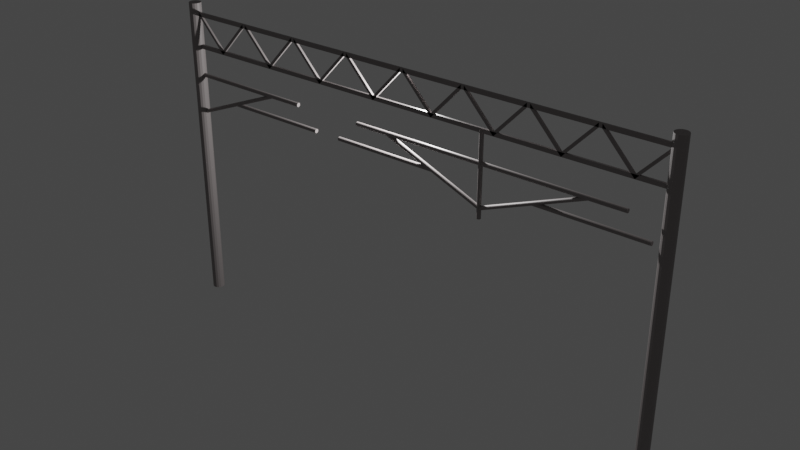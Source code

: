 # Source: kasen_myodani1.blend  (saved by Blender 3.4.6; exported with 4.5.12 LTS)
import bpy
from mathutils import Matrix  # noqa: F401  (used for matrix-valued properties, if any)

bpy.ops.wm.read_factory_settings(use_empty=True)
scene = bpy.context.scene
scene.name = 'Scene'

# ---- collections
col_collection = bpy.data.collections.new('Collection'); scene.collection.children.link(col_collection)

# ---- materials (node trees are filled in below, after node groups)
mat_kasen = bpy.data.materials.new('kasen')
mat_kasen.use_transparent_shadow = False

# ---- material node trees
mat_kasen.use_nodes = True; mat_kasen.node_tree.nodes.clear()
_N = mat_kasen.node_tree.nodes; _L = mat_kasen.node_tree.links
n0 = _N.new('ShaderNodeBsdfPrincipled'); n0.name = 'プリンシプルBSDF'; n0.location = (10, 300)
n0.distribution = 'GGX'
n0.subsurface_method = 'RANDOM_WALK_SKIN'
n0.inputs[0].default_value = (0.2774, 0.2505, 0.2487, 1.0)
n0.inputs[3].default_value = 1.45
n0.inputs[27].default_value = (0.0, 0.0, 0.0, 1.0)
n0.inputs[28].default_value = 1.0
n1 = _N.new('ShaderNodeOutputMaterial'); n1.name = 'マテリアル出力'; n1.location = (300, 300)
_L.new(n0.outputs[0], n1.inputs[0])
n1.is_active_output = True

# ---- world
world_world = bpy.data.worlds.new('World'); scene.world = world_world
world_world.use_nodes = True; world_world.node_tree.nodes.clear()
_N = world_world.node_tree.nodes; _L = world_world.node_tree.links
n0 = _N.new('ShaderNodeOutputWorld'); n0.name = 'World Output'; n0.location = (300, 300)
n1 = _N.new('ShaderNodeBackground'); n1.name = 'Background'; n1.location = (10, 300)
n1.inputs[0].default_value = (0.05088, 0.05088, 0.05088, 1.0)
_L.new(n1.outputs[0], n0.inputs[0])
n0.is_active_output = True
world_world.color = (0.05088, 0.05088, 0.05088)
world_world.use_sun_shadow = False
world_world.sun_shadow_jitter_overblur = 0.0

# ---- lights
light_light = bpy.data.lights.new('Light', 'POINT')
light_light.transmission_factor = 0.0
light_light.energy = 1000.0
light_light.shadow_soft_size = 0.1
light_light.shadow_maximum_resolution = 0.006
light_light.use_absolute_resolution = True

# ---- meshes
me_x = bpy.data.meshes.new('円柱')
me_x.from_pydata([(0.0, 0.15, -1.0), (0.0, 0.15, 6.8), (0.0574, 0.1386, -1.0), (0.0574, 0.1386, 6.8), (0.1061, 0.1061, -1.0), (0.1061, 0.1061, 6.8), (0.1386, 0.0574, -1.0), (0.1386, 0.0574, 6.8), (0.15, 0.0, -1.0), (0.15, 0.0, 6.8), (0.1386, -0.0574, -1.0), (0.1386, -0.0574, 6.8), (0.1061, -0.1061, -1.0), (0.1061, -0.1061, 6.8), (0.0574, -0.1386, -1.0), (0.0574, -0.1386, 6.8), (0.0, -0.15, -1.0), (0.0, -0.15, 6.8), (-0.0574, -0.1386, -1.0), (-0.0574, -0.1386, 6.8), (-0.1061, -0.1061, -1.0), (-0.1061, -0.1061, 6.8), (-0.1386, -0.0574, -1.0), (-0.1386, -0.0574, 6.8), (-0.15, 0.0, -1.0), (-0.15, 0.0, 6.8), (-0.1386, 0.0574, -1.0), (-0.1386, 0.0574, 6.8), (-0.1061, 0.1061, -1.0), (-0.1061, 0.1061, 6.8), (-0.0574, 0.1386, -1.0), (-0.0574, 0.1386, 6.8)], [], [(0, 1, 3, 2), (2, 3, 5, 4), (4, 5, 7, 6), (6, 7, 9, 8), (8, 9, 11, 10), (10, 11, 13, 12), (12, 13, 15, 14), (14, 15, 17, 16), (16, 17, 19, 18), (18, 19, 21, 20), (20, 21, 23, 22), (22, 23, 25, 24), (24, 25, 27, 26), (26, 27, 29, 28), (3, 1, 31, 29, 27, 25, 23, 21, 19, 17, 15, 13, 11, 9, 7, 5), (28, 29, 31, 30), (30, 31, 1, 0), (0, 2, 4, 6, 8, 10, 12, 14, 16, 18, 20, 22, 24, 26, 28, 30)])
_uv = me_x.uv_layers.new(name='UVマップ')
_uv.uv.foreach_set('vector', [1.0, 0.5, 1.0, 1.0, 0.9375, 1.0, 0.9375, 0.5, 0.9375, 0.5, 0.9375, 1.0, 0.875, 1.0, 0.875, 0.5, 0.875, 0.5, 0.875, 1.0, 0.8125, 1.0, 0.8125, 0.5, 0.8125, 0.5, 0.8125, 1.0, 0.75, 1.0, 0.75, 0.5, 0.75, 0.5, 0.75, 1.0, 0.6875, 1.0, 0.6875, 0.5, 0.6875, 0.5, 0.6875, 1.0, 0.625, 1.0, 0.625, 0.5, 0.625, 0.5, 0.625, 1.0, 0.5625, 1.0, 0.5625, 0.5, 0.5625, 0.5, 0.5625, 1.0, 0.5, 1.0, 0.5, 0.5, 0.5, 0.5, 0.5, 1.0, 0.4375, 1.0, 0.4375, 0.5, 0.4375, 0.5, 0.4375, 1.0, 0.375, 1.0, 0.375, 0.5, 0.375, 0.5, 0.375, 1.0, 0.3125, 1.0, 0.3125, 0.5, 0.3125, 0.5, 0.3125, 1.0, 0.25, 1.0, 0.25, 0.5, 0.25, 0.5, 0.25, 1.0, 0.1875, 1.0, 0.1875, 0.5, 0.1875, 0.5, 0.1875, 1.0, 0.125, 1.0, 0.125, 0.5, 0.3418, 0.4717, 0.25, 0.49, 0.1582, 0.4717, 0.08029, 0.4197, 0.02827, 0.3418, 0.01, 0.25, 0.02827, 0.1582, 0.08029, 0.08029, 0.1582, 0.02827, 0.25, 0.01, 0.3418, 0.02827, 0.4197, 0.08029, 0.4717, 0.1582, 0.49, 0.25, 0.4717, 0.3418, 0.4197, 0.4197, 0.125, 0.5, 0.125, 1.0, 0.0625, 1.0, 0.0625, 0.5, 0.0625, 0.5, 0.0625, 1.0, 0.0, 1.0, 0.0, 0.5, 0.75, 0.49, 0.8418, 0.4717, 0.9197, 0.4197, 0.9717, 0.3418, 0.99, 0.25, 0.9717, 0.1582, 0.9197, 0.08029, 0.8418, 0.02827, 0.75, 0.01, 0.6582, 0.02827, 0.5803, 0.08029, 0.5283, 0.1582, 0.51, 0.25, 0.5283, 0.3418, 0.5803, 0.4197, 0.6582, 0.4717])
me_x.materials.append(mat_kasen)
me_x.update()
me_001 = bpy.data.meshes.new('円柱.001')
me_001.from_pydata([(0.0, 0.05, -2.0), (2.841e-08, 0.05, 1.35), (0.01913, 0.04619, -2.0), (0.01913, 0.04619, 1.35), (0.03536, 0.03536, -2.0), (0.03536, 0.03536, 1.35), (0.04619, 0.01913, -2.0), (0.04619, 0.01913, 1.35), (0.05, 0.0, -2.0), (0.05, 0.0, 1.35), (0.04619, -0.01913, -2.0), (0.04619, -0.01913, 1.35), (0.03536, -0.03536, -2.0), (0.03536, -0.03536, 1.35), (0.01913, -0.04619, -2.0), (0.01913, -0.04619, 1.35), (0.0, -0.05, -2.0), (2.841e-08, -0.05, 1.35), (-0.01913, -0.04619, -2.0), (-0.01913, -0.04619, 1.35), (-0.03536, -0.03536, -2.0), (-0.03536, -0.03536, 1.35), (-0.04619, -0.01913, -2.0), (-0.04619, -0.01913, 1.35), (-0.05, 0.0, -2.0), (-0.05, 0.0, 1.35), (-0.04619, 0.01913, -2.0), (-0.04619, 0.01913, 1.35), (-0.03536, 0.03536, -2.0), (-0.03536, 0.03536, 1.35), (-0.01913, 0.04619, -2.0), (-0.01913, 0.04619, 1.35)], [], [(0, 1, 3, 2), (2, 3, 5, 4), (4, 5, 7, 6), (6, 7, 9, 8), (8, 9, 11, 10), (10, 11, 13, 12), (12, 13, 15, 14), (14, 15, 17, 16), (16, 17, 19, 18), (18, 19, 21, 20), (20, 21, 23, 22), (22, 23, 25, 24), (24, 25, 27, 26), (26, 27, 29, 28), (3, 1, 31, 29, 27, 25, 23, 21, 19, 17, 15, 13, 11, 9, 7, 5), (28, 29, 31, 30), (30, 31, 1, 0), (0, 2, 4, 6, 8, 10, 12, 14, 16, 18, 20, 22, 24, 26, 28, 30)])
_uv = me_001.uv_layers.new(name='UVマップ')
_uv.uv.foreach_set('vector', [1.0, 0.5, 1.0, 1.0, 0.9375, 1.0, 0.9375, 0.5, 0.9375, 0.5, 0.9375, 1.0, 0.875, 1.0, 0.875, 0.5, 0.875, 0.5, 0.875, 1.0, 0.8125, 1.0, 0.8125, 0.5, 0.8125, 0.5, 0.8125, 1.0, 0.75, 1.0, 0.75, 0.5, 0.75, 0.5, 0.75, 1.0, 0.6875, 1.0, 0.6875, 0.5, 0.6875, 0.5, 0.6875, 1.0, 0.625, 1.0, 0.625, 0.5, 0.625, 0.5, 0.625, 1.0, 0.5625, 1.0, 0.5625, 0.5, 0.5625, 0.5, 0.5625, 1.0, 0.5, 1.0, 0.5, 0.5, 0.5, 0.5, 0.5, 1.0, 0.4375, 1.0, 0.4375, 0.5, 0.4375, 0.5, 0.4375, 1.0, 0.375, 1.0, 0.375, 0.5, 0.375, 0.5, 0.375, 1.0, 0.3125, 1.0, 0.3125, 0.5, 0.3125, 0.5, 0.3125, 1.0, 0.25, 1.0, 0.25, 0.5, 0.25, 0.5, 0.25, 1.0, 0.1875, 1.0, 0.1875, 0.5, 0.1875, 0.5, 0.1875, 1.0, 0.125, 1.0, 0.125, 0.5, 0.3418, 0.4717, 0.25, 0.49, 0.1582, 0.4717, 0.08029, 0.4197, 0.02827, 0.3418, 0.01, 0.25, 0.02827, 0.1582, 0.08029, 0.08029, 0.1582, 0.02827, 0.25, 0.01, 0.3418, 0.02827, 0.4197, 0.08029, 0.4717, 0.1582, 0.49, 0.25, 0.4717, 0.3418, 0.4197, 0.4197, 0.125, 0.5, 0.125, 1.0, 0.0625, 1.0, 0.0625, 0.5, 0.0625, 0.5, 0.0625, 1.0, 0.0, 1.0, 0.0, 0.5, 0.75, 0.49, 0.8418, 0.4717, 0.9197, 0.4197, 0.9717, 0.3418, 0.99, 0.25, 0.9717, 0.1582, 0.9197, 0.08029, 0.8418, 0.02827, 0.75, 0.01, 0.6582, 0.02827, 0.5803, 0.08029, 0.5283, 0.1582, 0.51, 0.25, 0.5283, 0.3418, 0.5803, 0.4197, 0.6582, 0.4717])
me_001.materials.append(mat_kasen)
me_001.update()
me_001_1 = bpy.data.meshes.new('立方体.001')
me_001_1.from_pydata([(-2.125, -1.0, -1.5), (-2.125, -1.0, 1.5), (-2.125, 1.0, -1.5), (-2.125, 1.0, 1.5), (4.25, -1.0, -1.5), (4.25, -1.0, 1.5), (4.25, 1.0, -1.5), (4.25, 1.0, 1.5)], [], [(0, 1, 3, 2), (2, 3, 7, 6), (6, 7, 5, 4), (4, 5, 1, 0), (2, 6, 4, 0), (7, 3, 1, 5)])
_uv = me_001_1.uv_layers.new(name='UVマップ')
_uv.uv.foreach_set('vector', [0.375, 0.0, 0.625, 0.0, 0.625, 0.25, 0.375, 0.25, 0.375, 0.25, 0.625, 0.25, 0.625, 0.5, 0.375, 0.5, 0.375, 0.5, 0.625, 0.5, 0.625, 0.75, 0.375, 0.75, 0.375, 0.75, 0.625, 0.75, 0.625, 1.0, 0.375, 1.0, 0.125, 0.5, 0.375, 0.5, 0.375, 0.75, 0.125, 0.75, 0.625, 0.5, 0.875, 0.5, 0.875, 0.75, 0.625, 0.75])
me_001_1.materials.append(mat_kasen)
me_001_1.update()
me_006 = bpy.data.meshes.new('円柱.006')
me_006.from_pydata([(0.0, 0.15, -1.0), (0.0, 0.15, 6.8), (0.0574, 0.1386, -1.0), (0.0574, 0.1386, 6.8), (0.1061, 0.1061, -1.0), (0.1061, 0.1061, 6.8), (0.1386, 0.0574, -1.0), (0.1386, 0.0574, 6.8), (0.15, 0.0, -1.0), (0.15, 0.0, 6.8), (0.1386, -0.0574, -1.0), (0.1386, -0.0574, 6.8), (0.1061, -0.1061, -1.0), (0.1061, -0.1061, 6.8), (0.0574, -0.1386, -1.0), (0.0574, -0.1386, 6.8), (0.0, -0.15, -1.0), (0.0, -0.15, 6.8), (-0.0574, -0.1386, -1.0), (-0.0574, -0.1386, 6.8), (-0.1061, -0.1061, -1.0), (-0.1061, -0.1061, 6.8), (-0.1386, -0.0574, -1.0), (-0.1386, -0.0574, 6.8), (-0.15, 0.0, -1.0), (-0.15, 0.0, 6.8), (-0.1386, 0.0574, -1.0), (-0.1386, 0.0574, 6.8), (-0.1061, 0.1061, -1.0), (-0.1061, 0.1061, 6.8), (-0.0574, 0.1386, -1.0), (-0.0574, 0.1386, 6.8)], [], [(0, 1, 3, 2), (2, 3, 5, 4), (4, 5, 7, 6), (6, 7, 9, 8), (8, 9, 11, 10), (10, 11, 13, 12), (12, 13, 15, 14), (14, 15, 17, 16), (16, 17, 19, 18), (18, 19, 21, 20), (20, 21, 23, 22), (22, 23, 25, 24), (24, 25, 27, 26), (26, 27, 29, 28), (3, 1, 31, 29, 27, 25, 23, 21, 19, 17, 15, 13, 11, 9, 7, 5), (28, 29, 31, 30), (30, 31, 1, 0), (0, 2, 4, 6, 8, 10, 12, 14, 16, 18, 20, 22, 24, 26, 28, 30)])
_uv = me_006.uv_layers.new(name='UVマップ')
_uv.uv.foreach_set('vector', [1.0, 0.5, 1.0, 1.0, 0.9375, 1.0, 0.9375, 0.5, 0.9375, 0.5, 0.9375, 1.0, 0.875, 1.0, 0.875, 0.5, 0.875, 0.5, 0.875, 1.0, 0.8125, 1.0, 0.8125, 0.5, 0.8125, 0.5, 0.8125, 1.0, 0.75, 1.0, 0.75, 0.5, 0.75, 0.5, 0.75, 1.0, 0.6875, 1.0, 0.6875, 0.5, 0.6875, 0.5, 0.6875, 1.0, 0.625, 1.0, 0.625, 0.5, 0.625, 0.5, 0.625, 1.0, 0.5625, 1.0, 0.5625, 0.5, 0.5625, 0.5, 0.5625, 1.0, 0.5, 1.0, 0.5, 0.5, 0.5, 0.5, 0.5, 1.0, 0.4375, 1.0, 0.4375, 0.5, 0.4375, 0.5, 0.4375, 1.0, 0.375, 1.0, 0.375, 0.5, 0.375, 0.5, 0.375, 1.0, 0.3125, 1.0, 0.3125, 0.5, 0.3125, 0.5, 0.3125, 1.0, 0.25, 1.0, 0.25, 0.5, 0.25, 0.5, 0.25, 1.0, 0.1875, 1.0, 0.1875, 0.5, 0.1875, 0.5, 0.1875, 1.0, 0.125, 1.0, 0.125, 0.5, 0.3418, 0.4717, 0.25, 0.49, 0.1582, 0.4717, 0.08029, 0.4197, 0.02827, 0.3418, 0.01, 0.25, 0.02827, 0.1582, 0.08029, 0.08029, 0.1582, 0.02827, 0.25, 0.01, 0.3418, 0.02827, 0.4197, 0.08029, 0.4717, 0.1582, 0.49, 0.25, 0.4717, 0.3418, 0.4197, 0.4197, 0.125, 0.5, 0.125, 1.0, 0.0625, 1.0, 0.0625, 0.5, 0.0625, 0.5, 0.0625, 1.0, 0.0, 1.0, 0.0, 0.5, 0.75, 0.49, 0.8418, 0.4717, 0.9197, 0.4197, 0.9717, 0.3418, 0.99, 0.25, 0.9717, 0.1582, 0.9197, 0.08029, 0.8418, 0.02827, 0.75, 0.01, 0.6582, 0.02827, 0.5803, 0.08029, 0.5283, 0.1582, 0.51, 0.25, 0.5283, 0.3418, 0.5803, 0.4197, 0.6582, 0.4717])
me_006.materials.append(mat_kasen)
me_006.update()
me_003 = bpy.data.meshes.new('立方体.003')
me_003.from_pydata([(-2.125, -1.0, -1.5), (-2.125, -1.0, 1.5), (-2.125, 1.0, -1.5), (-2.125, 1.0, 1.5), (4.25, -1.0, -1.5), (4.25, -1.0, 1.5), (4.25, 1.0, -1.5), (4.25, 1.0, 1.5)], [], [(0, 1, 3, 2), (2, 3, 7, 6), (6, 7, 5, 4), (4, 5, 1, 0), (2, 6, 4, 0), (7, 3, 1, 5)])
_uv = me_003.uv_layers.new(name='UVマップ')
_uv.uv.foreach_set('vector', [0.375, 0.0, 0.625, 0.0, 0.625, 0.25, 0.375, 0.25, 0.375, 0.25, 0.625, 0.25, 0.625, 0.5, 0.375, 0.5, 0.375, 0.5, 0.625, 0.5, 0.625, 0.75, 0.375, 0.75, 0.375, 0.75, 0.625, 0.75, 0.625, 1.0, 0.375, 1.0, 0.125, 0.5, 0.375, 0.5, 0.375, 0.75, 0.125, 0.75, 0.625, 0.5, 0.875, 0.5, 0.875, 0.75, 0.625, 0.75])
me_003.materials.append(mat_kasen)
me_003.update()
me_005 = bpy.data.meshes.new('立方体.005')
me_005.from_pydata([(-0.8, -0.025, 0.45), (-0.8, -0.025, 0.35), (-0.8, 0.025, 0.45), (-0.8, 0.025, 0.35), (0.0, -0.025, -0.35), (0.0, -0.025, -0.45), (0.0, 0.025, -0.35), (0.0, 0.025, -0.45), (5.96e-08, -0.025, -0.45), (5.96e-08, -0.025, -0.35), (5.96e-08, 0.025, -0.45), (5.96e-08, 0.025, -0.35), (0.8, -0.025, 0.35), (0.8, -0.025, 0.45), (0.8, 0.025, 0.35), (0.8, 0.025, 0.45)], [], [(0, 1, 3, 2), (2, 3, 7, 6), (6, 7, 5, 4), (4, 5, 1, 0), (2, 6, 4, 0), (7, 3, 1, 5), (8, 9, 11, 10), (10, 11, 15, 14), (14, 15, 13, 12), (12, 13, 9, 8), (10, 14, 12, 8), (15, 11, 9, 13)])
_uv = me_005.uv_layers.new(name='UVマップ')
_uv.uv.foreach_set('vector', [0.375, 0.0, 0.625, 0.0, 0.625, 0.25, 0.375, 0.25, 0.375, 0.25, 0.625, 0.25, 0.625, 0.5, 0.375, 0.5, 0.375, 0.5, 0.625, 0.5, 0.625, 0.75, 0.375, 0.75, 0.375, 0.75, 0.625, 0.75, 0.625, 1.0, 0.375, 1.0, 0.125, 0.5, 0.375, 0.5, 0.375, 0.75, 0.125, 0.75, 0.625, 0.5, 0.875, 0.5, 0.875, 0.75, 0.625, 0.75, 0.375, 0.0, 0.625, 0.0, 0.625, 0.25, 0.375, 0.25, 0.375, 0.25, 0.625, 0.25, 0.625, 0.5, 0.375, 0.5, 0.375, 0.5, 0.625, 0.5, 0.625, 0.75, 0.375, 0.75, 0.375, 0.75, 0.625, 0.75, 0.625, 1.0, 0.375, 1.0, 0.125, 0.5, 0.375, 0.5, 0.375, 0.75, 0.125, 0.75, 0.625, 0.5, 0.875, 0.5, 0.875, 0.75, 0.625, 0.75])
me_005.materials.append(mat_kasen)
me_005.update()
me_010 = bpy.data.meshes.new('円柱.010')
me_010.from_pydata([(1.0, 0.05, -2.0), (6.557e-08, 0.05, 0.5), (1.019, 0.04619, -2.0), (0.01913, 0.04619, 0.5), (1.035, 0.03536, -2.0), (0.03536, 0.03536, 0.5), (1.046, 0.01913, -2.0), (0.04619, 0.01913, 0.5), (1.05, 0.0, -2.0), (0.05, 0.0, 0.5), (1.046, -0.01913, -2.0), (0.04619, -0.01913, 0.5), (1.035, -0.03536, -2.0), (0.03536, -0.03536, 0.5), (1.019, -0.04619, -2.0), (0.01913, -0.04619, 0.5), (1.0, -0.05, -2.0), (6.557e-08, -0.05, 0.5), (0.9809, -0.04619, -2.0), (-0.01913, -0.04619, 0.5), (0.9646, -0.03536, -2.0), (-0.03536, -0.03536, 0.5), (0.9538, -0.01913, -2.0), (-0.04619, -0.01913, 0.5), (0.95, 0.0, -2.0), (-0.05, 0.0, 0.5), (0.9538, 0.01913, -2.0), (-0.04619, 0.01913, 0.5), (0.9646, 0.03536, -2.0), (-0.03536, 0.03536, 0.5), (0.9809, 0.04619, -2.0), (-0.01913, 0.04619, 0.5)], [], [(0, 1, 3, 2), (2, 3, 5, 4), (4, 5, 7, 6), (6, 7, 9, 8), (8, 9, 11, 10), (10, 11, 13, 12), (12, 13, 15, 14), (14, 15, 17, 16), (16, 17, 19, 18), (18, 19, 21, 20), (20, 21, 23, 22), (22, 23, 25, 24), (24, 25, 27, 26), (26, 27, 29, 28), (3, 1, 31, 29, 27, 25, 23, 21, 19, 17, 15, 13, 11, 9, 7, 5), (28, 29, 31, 30), (30, 31, 1, 0), (0, 2, 4, 6, 8, 10, 12, 14, 16, 18, 20, 22, 24, 26, 28, 30)])
_uv = me_010.uv_layers.new(name='UVマップ')
_uv.uv.foreach_set('vector', [1.0, 0.5, 1.0, 1.0, 0.9375, 1.0, 0.9375, 0.5, 0.9375, 0.5, 0.9375, 1.0, 0.875, 1.0, 0.875, 0.5, 0.875, 0.5, 0.875, 1.0, 0.8125, 1.0, 0.8125, 0.5, 0.8125, 0.5, 0.8125, 1.0, 0.75, 1.0, 0.75, 0.5, 0.75, 0.5, 0.75, 1.0, 0.6875, 1.0, 0.6875, 0.5, 0.6875, 0.5, 0.6875, 1.0, 0.625, 1.0, 0.625, 0.5, 0.625, 0.5, 0.625, 1.0, 0.5625, 1.0, 0.5625, 0.5, 0.5625, 0.5, 0.5625, 1.0, 0.5, 1.0, 0.5, 0.5, 0.5, 0.5, 0.5, 1.0, 0.4375, 1.0, 0.4375, 0.5, 0.4375, 0.5, 0.4375, 1.0, 0.375, 1.0, 0.375, 0.5, 0.375, 0.5, 0.375, 1.0, 0.3125, 1.0, 0.3125, 0.5, 0.3125, 0.5, 0.3125, 1.0, 0.25, 1.0, 0.25, 0.5, 0.25, 0.5, 0.25, 1.0, 0.1875, 1.0, 0.1875, 0.5, 0.1875, 0.5, 0.1875, 1.0, 0.125, 1.0, 0.125, 0.5, 0.3418, 0.4717, 0.25, 0.49, 0.1582, 0.4717, 0.08029, 0.4197, 0.02827, 0.3418, 0.01, 0.25, 0.02827, 0.1582, 0.08029, 0.08029, 0.1582, 0.02827, 0.25, 0.01, 0.3418, 0.02827, 0.4197, 0.08029, 0.4717, 0.1582, 0.49, 0.25, 0.4717, 0.3418, 0.4197, 0.4197, 0.125, 0.5, 0.125, 1.0, 0.0625, 1.0, 0.0625, 0.5, 0.0625, 0.5, 0.0625, 1.0, 0.0, 1.0, 0.0, 0.5, 0.75, 0.49, 0.8418, 0.4717, 0.9197, 0.4197, 0.9717, 0.3418, 0.99, 0.25, 0.9717, 0.1582, 0.9197, 0.08029, 0.8418, 0.02827, 0.75, 0.01, 0.6582, 0.02827, 0.5803, 0.08029, 0.5283, 0.1582, 0.51, 0.25, 0.5283, 0.3418, 0.5803, 0.4197, 0.6582, 0.4717])
me_010.materials.append(mat_kasen)
me_010.update()
me_011 = bpy.data.meshes.new('円柱.011')
me_011.from_pydata([(-5.464e-08, 0.05, -0.75), (4.371e-09, 0.05, 1.9), (0.01913, 0.04619, -0.75), (0.01913, 0.04619, 1.9), (0.03536, 0.03536, -0.75), (0.03536, 0.03536, 1.9), (0.04619, 0.01913, -0.75), (0.04619, 0.01913, 1.9), (0.05, 0.0, -0.75), (0.05, 0.0, 1.9), (0.04619, -0.01913, -0.75), (0.04619, -0.01913, 1.9), (0.03536, -0.03536, -0.75), (0.03536, -0.03536, 1.9), (0.01913, -0.04619, -0.75), (0.01913, -0.04619, 1.9), (-5.464e-08, -0.05, -0.75), (4.371e-09, -0.05, 1.9), (-0.01913, -0.04619, -0.75), (-0.01913, -0.04619, 1.9), (-0.03536, -0.03536, -0.75), (-0.03536, -0.03536, 1.9), (-0.04619, -0.01913, -0.75), (-0.04619, -0.01913, 1.9), (-0.05, 0.0, -0.75), (-0.05, 0.0, 1.9), (-0.04619, 0.01913, -0.75), (-0.04619, 0.01913, 1.9), (-0.03536, 0.03536, -0.75), (-0.03536, 0.03536, 1.9), (-0.01913, 0.04619, -0.75), (-0.01913, 0.04619, 1.9)], [], [(0, 1, 3, 2), (2, 3, 5, 4), (4, 5, 7, 6), (6, 7, 9, 8), (8, 9, 11, 10), (10, 11, 13, 12), (12, 13, 15, 14), (14, 15, 17, 16), (16, 17, 19, 18), (18, 19, 21, 20), (20, 21, 23, 22), (22, 23, 25, 24), (24, 25, 27, 26), (26, 27, 29, 28), (3, 1, 31, 29, 27, 25, 23, 21, 19, 17, 15, 13, 11, 9, 7, 5), (28, 29, 31, 30), (30, 31, 1, 0), (0, 2, 4, 6, 8, 10, 12, 14, 16, 18, 20, 22, 24, 26, 28, 30)])
_uv = me_011.uv_layers.new(name='UVマップ')
_uv.uv.foreach_set('vector', [1.0, 0.5, 1.0, 1.0, 0.9375, 1.0, 0.9375, 0.5, 0.9375, 0.5, 0.9375, 1.0, 0.875, 1.0, 0.875, 0.5, 0.875, 0.5, 0.875, 1.0, 0.8125, 1.0, 0.8125, 0.5, 0.8125, 0.5, 0.8125, 1.0, 0.75, 1.0, 0.75, 0.5, 0.75, 0.5, 0.75, 1.0, 0.6875, 1.0, 0.6875, 0.5, 0.6875, 0.5, 0.6875, 1.0, 0.625, 1.0, 0.625, 0.5, 0.625, 0.5, 0.625, 1.0, 0.5625, 1.0, 0.5625, 0.5, 0.5625, 0.5, 0.5625, 1.0, 0.5, 1.0, 0.5, 0.5, 0.5, 0.5, 0.5, 1.0, 0.4375, 1.0, 0.4375, 0.5, 0.4375, 0.5, 0.4375, 1.0, 0.375, 1.0, 0.375, 0.5, 0.375, 0.5, 0.375, 1.0, 0.3125, 1.0, 0.3125, 0.5, 0.3125, 0.5, 0.3125, 1.0, 0.25, 1.0, 0.25, 0.5, 0.25, 0.5, 0.25, 1.0, 0.1875, 1.0, 0.1875, 0.5, 0.1875, 0.5, 0.1875, 1.0, 0.125, 1.0, 0.125, 0.5, 0.3418, 0.4717, 0.25, 0.49, 0.1582, 0.4717, 0.08029, 0.4197, 0.02827, 0.3418, 0.01, 0.25, 0.02827, 0.1582, 0.08029, 0.08029, 0.1582, 0.02827, 0.25, 0.01, 0.3418, 0.02827, 0.4197, 0.08029, 0.4717, 0.1582, 0.49, 0.25, 0.4717, 0.3418, 0.4197, 0.4197, 0.125, 0.5, 0.125, 1.0, 0.0625, 1.0, 0.0625, 0.5, 0.0625, 0.5, 0.0625, 1.0, 0.0, 1.0, 0.0, 0.5, 0.75, 0.49, 0.8418, 0.4717, 0.9197, 0.4197, 0.9717, 0.3418, 0.99, 0.25, 0.9717, 0.1582, 0.9197, 0.08029, 0.8418, 0.02827, 0.75, 0.01, 0.6582, 0.02827, 0.5803, 0.08029, 0.5283, 0.1582, 0.51, 0.25, 0.5283, 0.3418, 0.5803, 0.4197, 0.6582, 0.4717])
me_011.materials.append(mat_kasen)
me_011.update()
me_012 = bpy.data.meshes.new('円柱.012')
me_012.from_pydata([(-0.3333, 0.05, -1.833), (-0.3333, 0.05, 1.517), (-0.3142, 0.04619, -1.833), (-0.3142, 0.04619, 1.517), (-0.298, 0.03536, -1.833), (-0.298, 0.03536, 1.517), (-0.2871, 0.01913, -1.833), (-0.2871, 0.01913, 1.517), (-0.2833, -1.552e-10, -1.833), (-0.2833, -1.552e-10, 1.517), (-0.2871, -0.01913, -1.833), (-0.2871, -0.01913, 1.517), (-0.298, -0.03536, -1.833), (-0.298, -0.03536, 1.517), (-0.3142, -0.04619, -1.833), (-0.3142, -0.04619, 1.517), (-0.3333, -0.05, -1.833), (-0.3333, -0.05, 1.517), (-0.3525, -0.04619, -1.833), (-0.3525, -0.04619, 1.517), (-0.3687, -0.03536, -1.833), (-0.3687, -0.03536, 1.517), (-0.3795, -0.01913, -1.833), (-0.3795, -0.01913, 1.517), (-0.3833, -1.552e-10, -1.833), (-0.3833, -1.552e-10, 1.517), (-0.3795, 0.01913, -1.833), (-0.3795, 0.01913, 1.517), (-0.3687, 0.03536, -1.833), (-0.3687, 0.03536, 1.517), (-0.3525, 0.04619, -1.833), (-0.3525, 0.04619, 1.517), (0.6667, 0.05, -1.833), (-0.3333, 0.05, 0.6667), (0.6858, 0.04619, -1.833), (-0.3142, 0.04619, 0.6667), (0.702, 0.03536, -1.833), (-0.298, 0.03536, 0.6667), (0.7129, 0.01913, -1.833), (-0.2871, 0.01913, 0.6667), (0.7167, -1.552e-10, -1.833), (-0.2833, -1.552e-10, 0.6667), (0.7129, -0.01913, -1.833), (-0.2871, -0.01913, 0.6667), (0.702, -0.03536, -1.833), (-0.298, -0.03536, 0.6667), (0.6858, -0.04619, -1.833), (-0.3142, -0.04619, 0.6667), (0.6667, -0.05, -1.833), (-0.3333, -0.05, 0.6667), (0.6475, -0.04619, -1.833), (-0.3525, -0.04619, 0.6667), (0.6313, -0.03536, -1.833), (-0.3687, -0.03536, 0.6667), (0.6205, -0.01913, -1.833), (-0.3795, -0.01913, 0.6667), (0.6167, -1.552e-10, -1.833), (-0.3833, -1.552e-10, 0.6667), (0.6205, 0.01913, -1.833), (-0.3795, 0.01913, 0.6667), (0.6313, 0.03536, -1.833), (-0.3687, 0.03536, 0.6667), (0.6475, 0.04619, -1.833), (-0.3525, 0.04619, 0.6667), (0.1667, 0.05, -0.5833), (0.1667, 0.05, 2.067), (0.1858, 0.04619, -0.5833), (0.1858, 0.04619, 2.067), (0.202, 0.03536, -0.5833), (0.202, 0.03536, 2.067), (0.2129, 0.01913, -0.5833), (0.2129, 0.01913, 2.067), (0.2167, -1.552e-10, -0.5833), (0.2167, -1.552e-10, 2.067), (0.2129, -0.01913, -0.5833), (0.2129, -0.01913, 2.067), (0.202, -0.03536, -0.5833), (0.202, -0.03536, 2.067), (0.1858, -0.04619, -0.5833), (0.1858, -0.04619, 2.067), (0.1667, -0.05, -0.5833), (0.1667, -0.05, 2.067), (0.1475, -0.04619, -0.5833), (0.1475, -0.04619, 2.067), (0.1313, -0.03536, -0.5833), (0.1313, -0.03536, 2.067), (0.1205, -0.01913, -0.5833), (0.1205, -0.01913, 2.067), (0.1167, -1.552e-10, -0.5833), (0.1167, -1.552e-10, 2.067), (0.1205, 0.01913, -0.5833), (0.1205, 0.01913, 2.067), (0.1313, 0.03536, -0.5833), (0.1313, 0.03536, 2.067), (0.1475, 0.04619, -0.5833), (0.1475, 0.04619, 2.067)], [], [(0, 1, 3, 2), (2, 3, 5, 4), (4, 5, 7, 6), (6, 7, 9, 8), (8, 9, 11, 10), (10, 11, 13, 12), (12, 13, 15, 14), (14, 15, 17, 16), (16, 17, 19, 18), (18, 19, 21, 20), (20, 21, 23, 22), (22, 23, 25, 24), (24, 25, 27, 26), (26, 27, 29, 28), (3, 1, 31, 29, 27, 25, 23, 21, 19, 17, 15, 13, 11, 9, 7, 5), (28, 29, 31, 30), (30, 31, 1, 0), (0, 2, 4, 6, 8, 10, 12, 14, 16, 18, 20, 22, 24, 26, 28, 30), (32, 33, 35, 34), (34, 35, 37, 36), (36, 37, 39, 38), (38, 39, 41, 40), (40, 41, 43, 42), (42, 43, 45, 44), (44, 45, 47, 46), (46, 47, 49, 48), (48, 49, 51, 50), (50, 51, 53, 52), (52, 53, 55, 54), (54, 55, 57, 56), (56, 57, 59, 58), (58, 59, 61, 60), (35, 33, 63, 61, 59, 57, 55, 53, 51, 49, 47, 45, 43, 41, 39, 37), (60, 61, 63, 62), (62, 63, 33, 32), (32, 34, 36, 38, 40, 42, 44, 46, 48, 50, 52, 54, 56, 58, 60, 62), (64, 65, 67, 66), (66, 67, 69, 68), (68, 69, 71, 70), (70, 71, 73, 72), (72, 73, 75, 74), (74, 75, 77, 76), (76, 77, 79, 78), (78, 79, 81, 80), (80, 81, 83, 82), (82, 83, 85, 84), (84, 85, 87, 86), (86, 87, 89, 88), (88, 89, 91, 90), (90, 91, 93, 92), (67, 65, 95, 93, 91, 89, 87, 85, 83, 81, 79, 77, 75, 73, 71, 69), (92, 93, 95, 94), (94, 95, 65, 64), (64, 66, 68, 70, 72, 74, 76, 78, 80, 82, 84, 86, 88, 90, 92, 94)])
_uv = me_012.uv_layers.new(name='UVマップ')
_uv.uv.foreach_set('vector', [1.0, 0.5, 1.0, 1.0, 0.9375, 1.0, 0.9375, 0.5, 0.9375, 0.5, 0.9375, 1.0, 0.875, 1.0, 0.875, 0.5, 0.875, 0.5, 0.875, 1.0, 0.8125, 1.0, 0.8125, 0.5, 0.8125, 0.5, 0.8125, 1.0, 0.75, 1.0, 0.75, 0.5, 0.75, 0.5, 0.75, 1.0, 0.6875, 1.0, 0.6875, 0.5, 0.6875, 0.5, 0.6875, 1.0, 0.625, 1.0, 0.625, 0.5, 0.625, 0.5, 0.625, 1.0, 0.5625, 1.0, 0.5625, 0.5, 0.5625, 0.5, 0.5625, 1.0, 0.5, 1.0, 0.5, 0.5, 0.5, 0.5, 0.5, 1.0, 0.4375, 1.0, 0.4375, 0.5, 0.4375, 0.5, 0.4375, 1.0, 0.375, 1.0, 0.375, 0.5, 0.375, 0.5, 0.375, 1.0, 0.3125, 1.0, 0.3125, 0.5, 0.3125, 0.5, 0.3125, 1.0, 0.25, 1.0, 0.25, 0.5, 0.25, 0.5, 0.25, 1.0, 0.1875, 1.0, 0.1875, 0.5, 0.1875, 0.5, 0.1875, 1.0, 0.125, 1.0, 0.125, 0.5, 0.3418, 0.4717, 0.25, 0.49, 0.1582, 0.4717, 0.08029, 0.4197, 0.02827, 0.3418, 0.01, 0.25, 0.02827, 0.1582, 0.08029, 0.08029, 0.1582, 0.02827, 0.25, 0.01, 0.3418, 0.02827, 0.4197, 0.08029, 0.4717, 0.1582, 0.49, 0.25, 0.4717, 0.3418, 0.4197, 0.4197, 0.125, 0.5, 0.125, 1.0, 0.0625, 1.0, 0.0625, 0.5, 0.0625, 0.5, 0.0625, 1.0, 0.0, 1.0, 0.0, 0.5, 0.75, 0.49, 0.8418, 0.4717, 0.9197, 0.4197, 0.9717, 0.3418, 0.99, 0.25, 0.9717, 0.1582, 0.9197, 0.08029, 0.8418, 0.02827, 0.75, 0.01, 0.6582, 0.02827, 0.5803, 0.08029, 0.5283, 0.1582, 0.51, 0.25, 0.5283, 0.3418, 0.5803, 0.4197, 0.6582, 0.4717, 1.0, 0.5, 1.0, 1.0, 0.9375, 1.0, 0.9375, 0.5, 0.9375, 0.5, 0.9375, 1.0, 0.875, 1.0, 0.875, 0.5, 0.875, 0.5, 0.875, 1.0, 0.8125, 1.0, 0.8125, 0.5, 0.8125, 0.5, 0.8125, 1.0, 0.75, 1.0, 0.75, 0.5, 0.75, 0.5, 0.75, 1.0, 0.6875, 1.0, 0.6875, 0.5, 0.6875, 0.5, 0.6875, 1.0, 0.625, 1.0, 0.625, 0.5, 0.625, 0.5, 0.625, 1.0, 0.5625, 1.0, 0.5625, 0.5, 0.5625, 0.5, 0.5625, 1.0, 0.5, 1.0, 0.5, 0.5, 0.5, 0.5, 0.5, 1.0, 0.4375, 1.0, 0.4375, 0.5, 0.4375, 0.5, 0.4375, 1.0, 0.375, 1.0, 0.375, 0.5, 0.375, 0.5, 0.375, 1.0, 0.3125, 1.0, 0.3125, 0.5, 0.3125, 0.5, 0.3125, 1.0, 0.25, 1.0, 0.25, 0.5, 0.25, 0.5, 0.25, 1.0, 0.1875, 1.0, 0.1875, 0.5, 0.1875, 0.5, 0.1875, 1.0, 0.125, 1.0, 0.125, 0.5, 0.3418, 0.4717, 0.25, 0.49, 0.1582, 0.4717, 0.08029, 0.4197, 0.02827, 0.3418, 0.01, 0.25, 0.02827, 0.1582, 0.08029, 0.08029, 0.1582, 0.02827, 0.25, 0.01, 0.3418, 0.02827, 0.4197, 0.08029, 0.4717, 0.1582, 0.49, 0.25, 0.4717, 0.3418, 0.4197, 0.4197, 0.125, 0.5, 0.125, 1.0, 0.0625, 1.0, 0.0625, 0.5, 0.0625, 0.5, 0.0625, 1.0, 0.0, 1.0, 0.0, 0.5, 0.75, 0.49, 0.8418, 0.4717, 0.9197, 0.4197, 0.9717, 0.3418, 0.99, 0.25, 0.9717, 0.1582, 0.9197, 0.08029, 0.8418, 0.02827, 0.75, 0.01, 0.6582, 0.02827, 0.5803, 0.08029, 0.5283, 0.1582, 0.51, 0.25, 0.5283, 0.3418, 0.5803, 0.4197, 0.6582, 0.4717, 1.0, 0.5, 1.0, 1.0, 0.9375, 1.0, 0.9375, 0.5, 0.9375, 0.5, 0.9375, 1.0, 0.875, 1.0, 0.875, 0.5, 0.875, 0.5, 0.875, 1.0, 0.8125, 1.0, 0.8125, 0.5, 0.8125, 0.5, 0.8125, 1.0, 0.75, 1.0, 0.75, 0.5, 0.75, 0.5, 0.75, 1.0, 0.6875, 1.0, 0.6875, 0.5, 0.6875, 0.5, 0.6875, 1.0, 0.625, 1.0, 0.625, 0.5, 0.625, 0.5, 0.625, 1.0, 0.5625, 1.0, 0.5625, 0.5, 0.5625, 0.5, 0.5625, 1.0, 0.5, 1.0, 0.5, 0.5, 0.5, 0.5, 0.5, 1.0, 0.4375, 1.0, 0.4375, 0.5, 0.4375, 0.5, 0.4375, 1.0, 0.375, 1.0, 0.375, 0.5, 0.375, 0.5, 0.375, 1.0, 0.3125, 1.0, 0.3125, 0.5, 0.3125, 0.5, 0.3125, 1.0, 0.25, 1.0, 0.25, 0.5, 0.25, 0.5, 0.25, 1.0, 0.1875, 1.0, 0.1875, 0.5, 0.1875, 0.5, 0.1875, 1.0, 0.125, 1.0, 0.125, 0.5, 0.3418, 0.4717, 0.25, 0.49, 0.1582, 0.4717, 0.08029, 0.4197, 0.02827, 0.3418, 0.01, 0.25, 0.02827, 0.1582, 0.08029, 0.08029, 0.1582, 0.02827, 0.25, 0.01, 0.3418, 0.02827, 0.4197, 0.08029, 0.4717, 0.1582, 0.49, 0.25, 0.4717, 0.3418, 0.4197, 0.4197, 0.125, 0.5, 0.125, 1.0, 0.0625, 1.0, 0.0625, 0.5, 0.0625, 0.5, 0.0625, 1.0, 0.0, 1.0, 0.0, 0.5, 0.75, 0.49, 0.8418, 0.4717, 0.9197, 0.4197, 0.9717, 0.3418, 0.99, 0.25, 0.9717, 0.1582, 0.9197, 0.08029, 0.8418, 0.02827, 0.75, 0.01, 0.6582, 0.02827, 0.5803, 0.08029, 0.5283, 0.1582, 0.51, 0.25, 0.5283, 0.3418, 0.5803, 0.4197, 0.6582, 0.4717])
me_012.materials.append(mat_kasen)
me_012.update()
me_003_1 = bpy.data.meshes.new('円柱.003')
me_003_1.from_pydata([(-2.955e-08, 0.05, -1.0), (2.946e-08, 0.05, 1.0), (0.01913, 0.04619, -1.0), (0.01913, 0.04619, 1.0), (0.03536, 0.03536, -1.0), (0.03536, 0.03536, 1.0), (0.04619, 0.01913, -1.0), (0.04619, 0.01913, 1.0), (0.05, -4.657e-10, -1.0), (0.05, -4.657e-10, 1.0), (0.04619, -0.01913, -1.0), (0.04619, -0.01913, 1.0), (0.03536, -0.03536, -1.0), (0.03536, -0.03536, 1.0), (0.01913, -0.04619, -1.0), (0.01913, -0.04619, 1.0), (-2.955e-08, -0.05, -1.0), (2.946e-08, -0.05, 1.0), (-0.01913, -0.04619, -1.0), (-0.01913, -0.04619, 1.0), (-0.03536, -0.03536, -1.0), (-0.03536, -0.03536, 1.0), (-0.04619, -0.01913, -1.0), (-0.04619, -0.01913, 1.0), (-0.05, -4.657e-10, -1.0), (-0.05, -4.657e-10, 1.0), (-0.04619, 0.01913, -1.0), (-0.04619, 0.01913, 1.0), (-0.03536, 0.03536, -1.0), (-0.03536, 0.03536, 1.0), (-0.01913, 0.04619, -1.0), (-0.01913, 0.04619, 1.0)], [], [(0, 1, 3, 2), (2, 3, 5, 4), (4, 5, 7, 6), (6, 7, 9, 8), (8, 9, 11, 10), (10, 11, 13, 12), (12, 13, 15, 14), (14, 15, 17, 16), (16, 17, 19, 18), (18, 19, 21, 20), (20, 21, 23, 22), (22, 23, 25, 24), (24, 25, 27, 26), (26, 27, 29, 28), (3, 1, 31, 29, 27, 25, 23, 21, 19, 17, 15, 13, 11, 9, 7, 5), (28, 29, 31, 30), (30, 31, 1, 0), (0, 2, 4, 6, 8, 10, 12, 14, 16, 18, 20, 22, 24, 26, 28, 30)])
_uv = me_003_1.uv_layers.new(name='UVマップ')
_uv.uv.foreach_set('vector', [1.0, 0.5, 1.0, 1.0, 0.9375, 1.0, 0.9375, 0.5, 0.9375, 0.5, 0.9375, 1.0, 0.875, 1.0, 0.875, 0.5, 0.875, 0.5, 0.875, 1.0, 0.8125, 1.0, 0.8125, 0.5, 0.8125, 0.5, 0.8125, 1.0, 0.75, 1.0, 0.75, 0.5, 0.75, 0.5, 0.75, 1.0, 0.6875, 1.0, 0.6875, 0.5, 0.6875, 0.5, 0.6875, 1.0, 0.625, 1.0, 0.625, 0.5, 0.625, 0.5, 0.625, 1.0, 0.5625, 1.0, 0.5625, 0.5, 0.5625, 0.5, 0.5625, 1.0, 0.5, 1.0, 0.5, 0.5, 0.5, 0.5, 0.5, 1.0, 0.4375, 1.0, 0.4375, 0.5, 0.4375, 0.5, 0.4375, 1.0, 0.375, 1.0, 0.375, 0.5, 0.375, 0.5, 0.375, 1.0, 0.3125, 1.0, 0.3125, 0.5, 0.3125, 0.5, 0.3125, 1.0, 0.25, 1.0, 0.25, 0.5, 0.25, 0.5, 0.25, 1.0, 0.1875, 1.0, 0.1875, 0.5, 0.1875, 0.5, 0.1875, 1.0, 0.125, 1.0, 0.125, 0.5, 0.3418, 0.4717, 0.25, 0.49, 0.1582, 0.4717, 0.08029, 0.4197, 0.02827, 0.3418, 0.01, 0.25, 0.02827, 0.1582, 0.08029, 0.08029, 0.1582, 0.02827, 0.25, 0.01, 0.3418, 0.02827, 0.4197, 0.08029, 0.4717, 0.1582, 0.49, 0.25, 0.4717, 0.3418, 0.4197, 0.4197, 0.125, 0.5, 0.125, 1.0, 0.0625, 1.0, 0.0625, 0.5, 0.0625, 0.5, 0.0625, 1.0, 0.0, 1.0, 0.0, 0.5, 0.75, 0.49, 0.8418, 0.4717, 0.9197, 0.4197, 0.9717, 0.3418, 0.99, 0.25, 0.9717, 0.1582, 0.9197, 0.08029, 0.8418, 0.02827, 0.75, 0.01, 0.6582, 0.02827, 0.5803, 0.08029, 0.5283, 0.1582, 0.51, 0.25, 0.5283, 0.3418, 0.5803, 0.4197, 0.6582, 0.4717])
me_003_1.materials.append(mat_kasen)
me_003_1.update()
me_004 = bpy.data.meshes.new('円柱.004')
me_004.from_pydata([(-0.3333, 0.05, -1.833), (-0.3333, 0.05, 1.517), (-0.3142, 0.04619, -1.833), (-0.3142, 0.04619, 1.517), (-0.298, 0.03536, -1.833), (-0.298, 0.03536, 1.517), (-0.2871, 0.01913, -1.833), (-0.2871, 0.01913, 1.517), (-0.2833, -1.552e-10, -1.833), (-0.2833, -1.552e-10, 1.517), (-0.2871, -0.01913, -1.833), (-0.2871, -0.01913, 1.517), (-0.298, -0.03536, -1.833), (-0.298, -0.03536, 1.517), (-0.3142, -0.04619, -1.833), (-0.3142, -0.04619, 1.517), (-0.3333, -0.05, -1.833), (-0.3333, -0.05, 1.517), (-0.3525, -0.04619, -1.833), (-0.3525, -0.04619, 1.517), (-0.3687, -0.03536, -1.833), (-0.3687, -0.03536, 1.517), (-0.3795, -0.01913, -1.833), (-0.3795, -0.01913, 1.517), (-0.3833, -1.552e-10, -1.833), (-0.3833, -1.552e-10, 1.517), (-0.3795, 0.01913, -1.833), (-0.3795, 0.01913, 1.517), (-0.3687, 0.03536, -1.833), (-0.3687, 0.03536, 1.517), (-0.3525, 0.04619, -1.833), (-0.3525, 0.04619, 1.517), (0.6667, 0.05, -1.833), (-0.3333, 0.05, 0.6667), (0.6858, 0.04619, -1.833), (-0.3142, 0.04619, 0.6667), (0.702, 0.03536, -1.833), (-0.298, 0.03536, 0.6667), (0.7129, 0.01913, -1.833), (-0.2871, 0.01913, 0.6667), (0.7167, -1.552e-10, -1.833), (-0.2833, -1.552e-10, 0.6667), (0.7129, -0.01913, -1.833), (-0.2871, -0.01913, 0.6667), (0.702, -0.03536, -1.833), (-0.298, -0.03536, 0.6667), (0.6858, -0.04619, -1.833), (-0.3142, -0.04619, 0.6667), (0.6667, -0.05, -1.833), (-0.3333, -0.05, 0.6667), (0.6475, -0.04619, -1.833), (-0.3525, -0.04619, 0.6667), (0.6313, -0.03536, -1.833), (-0.3687, -0.03536, 0.6667), (0.6205, -0.01913, -1.833), (-0.3795, -0.01913, 0.6667), (0.6167, -1.552e-10, -1.833), (-0.3833, -1.552e-10, 0.6667), (0.6205, 0.01913, -1.833), (-0.3795, 0.01913, 0.6667), (0.6313, 0.03536, -1.833), (-0.3687, 0.03536, 0.6667), (0.6475, 0.04619, -1.833), (-0.3525, 0.04619, 0.6667), (0.1667, 0.05, -0.5833), (0.1667, 0.05, 2.067), (0.1858, 0.04619, -0.5833), (0.1858, 0.04619, 2.067), (0.202, 0.03536, -0.5833), (0.202, 0.03536, 2.067), (0.2129, 0.01913, -0.5833), (0.2129, 0.01913, 2.067), (0.2167, -1.552e-10, -0.5833), (0.2167, -1.552e-10, 2.067), (0.2129, -0.01913, -0.5833), (0.2129, -0.01913, 2.067), (0.202, -0.03536, -0.5833), (0.202, -0.03536, 2.067), (0.1858, -0.04619, -0.5833), (0.1858, -0.04619, 2.067), (0.1667, -0.05, -0.5833), (0.1667, -0.05, 2.067), (0.1475, -0.04619, -0.5833), (0.1475, -0.04619, 2.067), (0.1313, -0.03536, -0.5833), (0.1313, -0.03536, 2.067), (0.1205, -0.01913, -0.5833), (0.1205, -0.01913, 2.067), (0.1167, -1.552e-10, -0.5833), (0.1167, -1.552e-10, 2.067), (0.1205, 0.01913, -0.5833), (0.1205, 0.01913, 2.067), (0.1313, 0.03536, -0.5833), (0.1313, 0.03536, 2.067), (0.1475, 0.04619, -0.5833), (0.1475, 0.04619, 2.067)], [], [(0, 1, 3, 2), (2, 3, 5, 4), (4, 5, 7, 6), (6, 7, 9, 8), (8, 9, 11, 10), (10, 11, 13, 12), (12, 13, 15, 14), (14, 15, 17, 16), (16, 17, 19, 18), (18, 19, 21, 20), (20, 21, 23, 22), (22, 23, 25, 24), (24, 25, 27, 26), (26, 27, 29, 28), (3, 1, 31, 29, 27, 25, 23, 21, 19, 17, 15, 13, 11, 9, 7, 5), (28, 29, 31, 30), (30, 31, 1, 0), (0, 2, 4, 6, 8, 10, 12, 14, 16, 18, 20, 22, 24, 26, 28, 30), (32, 33, 35, 34), (34, 35, 37, 36), (36, 37, 39, 38), (38, 39, 41, 40), (40, 41, 43, 42), (42, 43, 45, 44), (44, 45, 47, 46), (46, 47, 49, 48), (48, 49, 51, 50), (50, 51, 53, 52), (52, 53, 55, 54), (54, 55, 57, 56), (56, 57, 59, 58), (58, 59, 61, 60), (35, 33, 63, 61, 59, 57, 55, 53, 51, 49, 47, 45, 43, 41, 39, 37), (60, 61, 63, 62), (62, 63, 33, 32), (32, 34, 36, 38, 40, 42, 44, 46, 48, 50, 52, 54, 56, 58, 60, 62), (64, 65, 67, 66), (66, 67, 69, 68), (68, 69, 71, 70), (70, 71, 73, 72), (72, 73, 75, 74), (74, 75, 77, 76), (76, 77, 79, 78), (78, 79, 81, 80), (80, 81, 83, 82), (82, 83, 85, 84), (84, 85, 87, 86), (86, 87, 89, 88), (88, 89, 91, 90), (90, 91, 93, 92), (67, 65, 95, 93, 91, 89, 87, 85, 83, 81, 79, 77, 75, 73, 71, 69), (92, 93, 95, 94), (94, 95, 65, 64), (64, 66, 68, 70, 72, 74, 76, 78, 80, 82, 84, 86, 88, 90, 92, 94)])
_uv = me_004.uv_layers.new(name='UVマップ')
_uv.uv.foreach_set('vector', [1.0, 0.5, 1.0, 1.0, 0.9375, 1.0, 0.9375, 0.5, 0.9375, 0.5, 0.9375, 1.0, 0.875, 1.0, 0.875, 0.5, 0.875, 0.5, 0.875, 1.0, 0.8125, 1.0, 0.8125, 0.5, 0.8125, 0.5, 0.8125, 1.0, 0.75, 1.0, 0.75, 0.5, 0.75, 0.5, 0.75, 1.0, 0.6875, 1.0, 0.6875, 0.5, 0.6875, 0.5, 0.6875, 1.0, 0.625, 1.0, 0.625, 0.5, 0.625, 0.5, 0.625, 1.0, 0.5625, 1.0, 0.5625, 0.5, 0.5625, 0.5, 0.5625, 1.0, 0.5, 1.0, 0.5, 0.5, 0.5, 0.5, 0.5, 1.0, 0.4375, 1.0, 0.4375, 0.5, 0.4375, 0.5, 0.4375, 1.0, 0.375, 1.0, 0.375, 0.5, 0.375, 0.5, 0.375, 1.0, 0.3125, 1.0, 0.3125, 0.5, 0.3125, 0.5, 0.3125, 1.0, 0.25, 1.0, 0.25, 0.5, 0.25, 0.5, 0.25, 1.0, 0.1875, 1.0, 0.1875, 0.5, 0.1875, 0.5, 0.1875, 1.0, 0.125, 1.0, 0.125, 0.5, 0.3418, 0.4717, 0.25, 0.49, 0.1582, 0.4717, 0.08029, 0.4197, 0.02827, 0.3418, 0.01, 0.25, 0.02827, 0.1582, 0.08029, 0.08029, 0.1582, 0.02827, 0.25, 0.01, 0.3418, 0.02827, 0.4197, 0.08029, 0.4717, 0.1582, 0.49, 0.25, 0.4717, 0.3418, 0.4197, 0.4197, 0.125, 0.5, 0.125, 1.0, 0.0625, 1.0, 0.0625, 0.5, 0.0625, 0.5, 0.0625, 1.0, 0.0, 1.0, 0.0, 0.5, 0.75, 0.49, 0.8418, 0.4717, 0.9197, 0.4197, 0.9717, 0.3418, 0.99, 0.25, 0.9717, 0.1582, 0.9197, 0.08029, 0.8418, 0.02827, 0.75, 0.01, 0.6582, 0.02827, 0.5803, 0.08029, 0.5283, 0.1582, 0.51, 0.25, 0.5283, 0.3418, 0.5803, 0.4197, 0.6582, 0.4717, 1.0, 0.5, 1.0, 1.0, 0.9375, 1.0, 0.9375, 0.5, 0.9375, 0.5, 0.9375, 1.0, 0.875, 1.0, 0.875, 0.5, 0.875, 0.5, 0.875, 1.0, 0.8125, 1.0, 0.8125, 0.5, 0.8125, 0.5, 0.8125, 1.0, 0.75, 1.0, 0.75, 0.5, 0.75, 0.5, 0.75, 1.0, 0.6875, 1.0, 0.6875, 0.5, 0.6875, 0.5, 0.6875, 1.0, 0.625, 1.0, 0.625, 0.5, 0.625, 0.5, 0.625, 1.0, 0.5625, 1.0, 0.5625, 0.5, 0.5625, 0.5, 0.5625, 1.0, 0.5, 1.0, 0.5, 0.5, 0.5, 0.5, 0.5, 1.0, 0.4375, 1.0, 0.4375, 0.5, 0.4375, 0.5, 0.4375, 1.0, 0.375, 1.0, 0.375, 0.5, 0.375, 0.5, 0.375, 1.0, 0.3125, 1.0, 0.3125, 0.5, 0.3125, 0.5, 0.3125, 1.0, 0.25, 1.0, 0.25, 0.5, 0.25, 0.5, 0.25, 1.0, 0.1875, 1.0, 0.1875, 0.5, 0.1875, 0.5, 0.1875, 1.0, 0.125, 1.0, 0.125, 0.5, 0.3418, 0.4717, 0.25, 0.49, 0.1582, 0.4717, 0.08029, 0.4197, 0.02827, 0.3418, 0.01, 0.25, 0.02827, 0.1582, 0.08029, 0.08029, 0.1582, 0.02827, 0.25, 0.01, 0.3418, 0.02827, 0.4197, 0.08029, 0.4717, 0.1582, 0.49, 0.25, 0.4717, 0.3418, 0.4197, 0.4197, 0.125, 0.5, 0.125, 1.0, 0.0625, 1.0, 0.0625, 0.5, 0.0625, 0.5, 0.0625, 1.0, 0.0, 1.0, 0.0, 0.5, 0.75, 0.49, 0.8418, 0.4717, 0.9197, 0.4197, 0.9717, 0.3418, 0.99, 0.25, 0.9717, 0.1582, 0.9197, 0.08029, 0.8418, 0.02827, 0.75, 0.01, 0.6582, 0.02827, 0.5803, 0.08029, 0.5283, 0.1582, 0.51, 0.25, 0.5283, 0.3418, 0.5803, 0.4197, 0.6582, 0.4717, 1.0, 0.5, 1.0, 1.0, 0.9375, 1.0, 0.9375, 0.5, 0.9375, 0.5, 0.9375, 1.0, 0.875, 1.0, 0.875, 0.5, 0.875, 0.5, 0.875, 1.0, 0.8125, 1.0, 0.8125, 0.5, 0.8125, 0.5, 0.8125, 1.0, 0.75, 1.0, 0.75, 0.5, 0.75, 0.5, 0.75, 1.0, 0.6875, 1.0, 0.6875, 0.5, 0.6875, 0.5, 0.6875, 1.0, 0.625, 1.0, 0.625, 0.5, 0.625, 0.5, 0.625, 1.0, 0.5625, 1.0, 0.5625, 0.5, 0.5625, 0.5, 0.5625, 1.0, 0.5, 1.0, 0.5, 0.5, 0.5, 0.5, 0.5, 1.0, 0.4375, 1.0, 0.4375, 0.5, 0.4375, 0.5, 0.4375, 1.0, 0.375, 1.0, 0.375, 0.5, 0.375, 0.5, 0.375, 1.0, 0.3125, 1.0, 0.3125, 0.5, 0.3125, 0.5, 0.3125, 1.0, 0.25, 1.0, 0.25, 0.5, 0.25, 0.5, 0.25, 1.0, 0.1875, 1.0, 0.1875, 0.5, 0.1875, 0.5, 0.1875, 1.0, 0.125, 1.0, 0.125, 0.5, 0.3418, 0.4717, 0.25, 0.49, 0.1582, 0.4717, 0.08029, 0.4197, 0.02827, 0.3418, 0.01, 0.25, 0.02827, 0.1582, 0.08029, 0.08029, 0.1582, 0.02827, 0.25, 0.01, 0.3418, 0.02827, 0.4197, 0.08029, 0.4717, 0.1582, 0.49, 0.25, 0.4717, 0.3418, 0.4197, 0.4197, 0.125, 0.5, 0.125, 1.0, 0.0625, 1.0, 0.0625, 0.5, 0.0625, 0.5, 0.0625, 1.0, 0.0, 1.0, 0.0, 0.5, 0.75, 0.49, 0.8418, 0.4717, 0.9197, 0.4197, 0.9717, 0.3418, 0.99, 0.25, 0.9717, 0.1582, 0.9197, 0.08029, 0.8418, 0.02827, 0.75, 0.01, 0.6582, 0.02827, 0.5803, 0.08029, 0.5283, 0.1582, 0.51, 0.25, 0.5283, 0.3418, 0.5803, 0.4197, 0.6582, 0.4717])
me_004.materials.append(mat_kasen)
me_004.update()

# ---- objects
ob_light = bpy.data.objects.new('Light', light_light)
ob_x = bpy.data.objects.new('円柱', me_x)
ob_001 = bpy.data.objects.new('円柱.001', me_001)
ob_x_1 = bpy.data.objects.new('立方体', me_001_1)
ob_002 = bpy.data.objects.new('円柱.002', me_006)
ob_001_1 = bpy.data.objects.new('立方体.001', me_003)
ob_003 = bpy.data.objects.new('立方体.003', me_005)
ob_003_1 = bpy.data.objects.new('円柱.003', me_010)
ob_004 = bpy.data.objects.new('円柱.004', me_011)
ob_005 = bpy.data.objects.new('円柱.005', me_012)
ob_006 = bpy.data.objects.new('円柱.006', me_003_1)
ob_007 = bpy.data.objects.new('円柱.007', me_004)

# ---- transforms, parenting, visibility, modifiers, constraints
ob_light.location = (4.076, 1.005, 5.904)
ob_light.rotation_euler = (0.6503, 0.05522, 1.866)
ob_light.lock_rotations_4d = False
ob_light.empty_display_type = 'ARROWS'
ob_light.color = (0.0, 0.0, 0.0, 0.0)
ob_light.lineart.crease_threshold = 0.0
ob_x.location = (-2.25, 0.0, 0.0)
ob_001.location = (-0.25, 0.0, 5.0)
ob_001.rotation_euler = (0.0, 1.571, 0.0)
ob_x_1.location = (2.0, 0.0, 5.725)
ob_x_1.scale = (2.0, 0.025, 0.03333)
ob_002.location = (10.5, 0.0, 0.0)
ob_001_1.location = (2.0, 0.0, 6.525)
ob_001_1.scale = (2.0, 0.025, 0.03333)
ob_003.location = (-1.35, 0.0, 6.125)
ob_003.scale = (0.94, 1.0, 1.0)
_m = ob_003.modifiers.new('配列', 'ARRAY')
_m.count = 8
_m.relative_offset_displace = (1.05, 0.0, 0.0)
ob_003_1.location = (-0.25, 0.0, 5.0)
ob_003_1.rotation_euler = (0.0, 1.571, 0.0)
ob_004.location = (-0.25, 0.0, 4.5)
ob_004.rotation_euler = (0.0, 1.571, 0.0)
ob_005.location = (4.417, 1.552e-10, 4.667)
ob_005.rotation_euler = (-0.0, -1.571, 0.0)
ob_005.scale = (-1.0, 1.0, 1.0)
ob_006.location = (6.25, 4.657e-10, 4.75)
ob_007.location = (8.117, 1.552e-10, 4.667)
ob_007.rotation_euler = (-0.0, 1.571, 0.0)

# ---- collection membership
col_collection.objects.link(ob_light)
col_collection.objects.link(ob_x)
col_collection.objects.link(ob_001)
col_collection.objects.link(ob_x_1)
col_collection.objects.link(ob_002)
col_collection.objects.link(ob_001_1)
col_collection.objects.link(ob_003)
col_collection.objects.link(ob_003_1)
col_collection.objects.link(ob_004)
col_collection.objects.link(ob_005)
col_collection.objects.link(ob_006)
col_collection.objects.link(ob_007)

# ---- scene / render settings (as saved in the file)
scene.frame_start = 1; scene.frame_end = 250; scene.frame_set(1)
scene.render.engine = 'BLENDER_EEVEE_NEXT'
scene.cycles.sampling_pattern = 'TABULATED_SOBOL'
scene.cycles.use_light_tree = False
scene.view_settings.view_transform = 'Filmic'
bpy.context.view_layer.update()

# ---- added for rendering (the .blend has no active camera): camera
cam_auto = bpy.data.cameras.new('AutoCamera')
cam_auto.lens = 50.0
cam_auto.sensor_width = 36.0
cam_auto.clip_end = 1000.0
ob_auto_camera = bpy.data.objects.new('AutoCamera', cam_auto)
scene.collection.objects.link(ob_auto_camera)
ob_auto_camera.location = (18.1943, -16.8831, 14.1554)
ob_auto_camera.rotation_euler = (1.09748, -7.21219e-08, 0.694738)
scene.camera = ob_auto_camera
bpy.context.view_layer.update()
